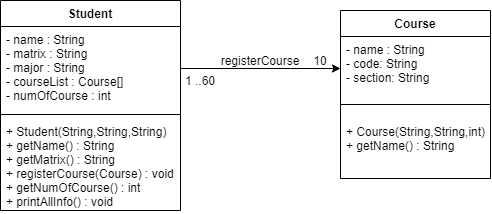

The diagram above was exported from draw.io. Its source (the exported page's mxGraphModel, read from the mxfile embedded in the PNG):
<mxGraphModel dx="541" dy="880" grid="1" gridSize="10" guides="1" tooltips="1" connect="1" arrows="1" fold="1" page="1" pageScale="1" pageWidth="850" pageHeight="1100" math="0" shadow="0">
  <root>
    <mxCell id="0" />
    <mxCell id="1" parent="0" />
    <mxCell id="KkTx13fv53IKa79eW-7o-1" value="Student" style="swimlane;fontStyle=1;align=center;verticalAlign=top;childLayout=stackLayout;horizontal=1;startSize=26;horizontalStack=0;resizeParent=1;resizeParentMax=0;resizeLast=0;collapsible=1;marginBottom=0;" parent="1" vertex="1">
      <mxGeometry x="70" y="170" width="180" height="210" as="geometry">
        <mxRectangle x="70" y="170" width="80" height="26" as="alternateBounds" />
      </mxGeometry>
    </mxCell>
    <mxCell id="KkTx13fv53IKa79eW-7o-2" value="- name : String&#10;- matrix : String&#10;- major : String&#10;- courseList : Course[]&#10;- numOfCourse : int" style="text;strokeColor=none;fillColor=none;align=left;verticalAlign=top;spacingLeft=4;spacingRight=4;overflow=hidden;rotatable=0;points=[[0,0.5],[1,0.5]];portConstraint=eastwest;" parent="KkTx13fv53IKa79eW-7o-1" vertex="1">
      <mxGeometry y="26" width="180" height="84" as="geometry" />
    </mxCell>
    <mxCell id="KkTx13fv53IKa79eW-7o-3" value="" style="line;strokeWidth=1;fillColor=none;align=left;verticalAlign=middle;spacingTop=-1;spacingLeft=3;spacingRight=3;rotatable=0;labelPosition=right;points=[];portConstraint=eastwest;" parent="KkTx13fv53IKa79eW-7o-1" vertex="1">
      <mxGeometry y="110" width="180" height="8" as="geometry" />
    </mxCell>
    <mxCell id="KkTx13fv53IKa79eW-7o-4" value="+ Student(String,String,String)&#10;+ getName() : String&#10;+ getMatrix() : String&#10;+ registerCourse(Course) : void&#10;+ getNumOfCourse() : int&#10;+ printAllInfo() : void" style="text;strokeColor=none;fillColor=none;align=left;verticalAlign=top;spacingLeft=4;spacingRight=4;overflow=hidden;rotatable=0;points=[[0,0.5],[1,0.5]];portConstraint=eastwest;" parent="KkTx13fv53IKa79eW-7o-1" vertex="1">
      <mxGeometry y="118" width="180" height="92" as="geometry" />
    </mxCell>
    <mxCell id="2XNDMe1dVGGeWUMtRgln-7" style="edgeStyle=orthogonalEdgeStyle;rounded=0;orthogonalLoop=1;jettySize=auto;html=1;exitX=1;exitY=0.5;exitDx=0;exitDy=0;" edge="1" parent="1" source="KkTx13fv53IKa79eW-7o-2" target="2XNDMe1dVGGeWUMtRgln-2">
      <mxGeometry relative="1" as="geometry">
        <Array as="points">
          <mxPoint x="360" y="238" />
          <mxPoint x="360" y="238" />
        </Array>
      </mxGeometry>
    </mxCell>
    <mxCell id="2XNDMe1dVGGeWUMtRgln-1" value="Course" style="swimlane;fontStyle=1;align=center;verticalAlign=top;childLayout=stackLayout;horizontal=1;startSize=26;horizontalStack=0;resizeParent=1;resizeParentMax=0;resizeLast=0;collapsible=1;marginBottom=0;" vertex="1" parent="1">
      <mxGeometry x="410" y="180" width="150" height="168" as="geometry">
        <mxRectangle x="70" y="170" width="80" height="26" as="alternateBounds" />
      </mxGeometry>
    </mxCell>
    <mxCell id="2XNDMe1dVGGeWUMtRgln-2" value="- name : String&#10;- code: String&#10;- section: String" style="text;strokeColor=none;fillColor=none;align=left;verticalAlign=top;spacingLeft=4;spacingRight=4;overflow=hidden;rotatable=0;points=[[0,0.5],[1,0.5]];portConstraint=eastwest;" vertex="1" parent="2XNDMe1dVGGeWUMtRgln-1">
      <mxGeometry y="26" width="150" height="54" as="geometry" />
    </mxCell>
    <mxCell id="2XNDMe1dVGGeWUMtRgln-3" value="" style="line;strokeWidth=1;fillColor=none;align=left;verticalAlign=middle;spacingTop=-1;spacingLeft=3;spacingRight=3;rotatable=0;labelPosition=right;points=[];portConstraint=eastwest;" vertex="1" parent="2XNDMe1dVGGeWUMtRgln-1">
      <mxGeometry y="80" width="150" height="28" as="geometry" />
    </mxCell>
    <mxCell id="2XNDMe1dVGGeWUMtRgln-4" value="+ Course(String,String,int)&#10;+ getName() : String" style="text;strokeColor=none;fillColor=none;align=left;verticalAlign=top;spacingLeft=4;spacingRight=4;overflow=hidden;rotatable=0;points=[[0,0.5],[1,0.5]];portConstraint=eastwest;" vertex="1" parent="2XNDMe1dVGGeWUMtRgln-1">
      <mxGeometry y="108" width="150" height="60" as="geometry" />
    </mxCell>
    <mxCell id="2XNDMe1dVGGeWUMtRgln-8" value="1 ..60" style="text;html=1;strokeColor=none;fillColor=none;align=center;verticalAlign=middle;whiteSpace=wrap;rounded=0;" vertex="1" parent="1">
      <mxGeometry x="250" y="240" width="40" height="20" as="geometry" />
    </mxCell>
    <mxCell id="2XNDMe1dVGGeWUMtRgln-9" value="10" style="text;html=1;strokeColor=none;fillColor=none;align=center;verticalAlign=middle;whiteSpace=wrap;rounded=0;" vertex="1" parent="1">
      <mxGeometry x="370" y="220" width="40" height="20" as="geometry" />
    </mxCell>
    <mxCell id="2XNDMe1dVGGeWUMtRgln-12" value="registerCourse" style="text;html=1;strokeColor=none;fillColor=none;align=center;verticalAlign=middle;whiteSpace=wrap;rounded=0;" vertex="1" parent="1">
      <mxGeometry x="280" y="220" width="100" height="20" as="geometry" />
    </mxCell>
  </root>
</mxGraphModel>